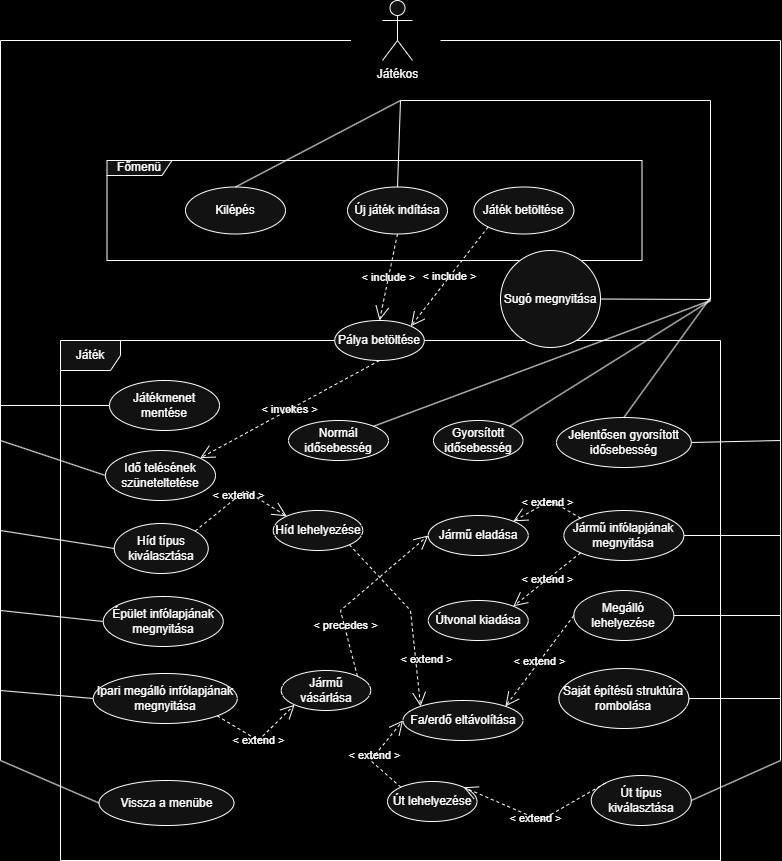

The diagram above was exported from draw.io. Its source (the exported page's mxGraphModel, read from the mxfile embedded in the PNG):
<mxGraphModel dx="1048" dy="663" grid="1" gridSize="10" guides="1" tooltips="1" connect="1" arrows="1" fold="1" page="1" pageScale="1" pageWidth="850" pageHeight="1100" background="light-dark(#FFFFFF,#000000)" math="0" shadow="0">
  <root>
    <mxCell id="0" />
    <mxCell id="1" parent="0" />
    <mxCell id="eZKT6lbRibyqk6pno3kx-1" parent="1" style="shape=umlActor;verticalLabelPosition=bottom;verticalAlign=top;html=1;labelBackgroundColor=none;" value="Játékos&lt;div&gt;&lt;br&gt;&lt;/div&gt;" vertex="1">
      <mxGeometry height="60" width="30" x="402" y="100" as="geometry" />
    </mxCell>
    <mxCell id="eZKT6lbRibyqk6pno3kx-2" parent="1" style="ellipse;whiteSpace=wrap;html=1;labelBackgroundColor=none;" value="Kilépés" vertex="1">
      <mxGeometry height="47" width="100" x="205" y="286.5" as="geometry" />
    </mxCell>
    <mxCell id="eZKT6lbRibyqk6pno3kx-3" parent="1" style="shape=umlFrame;whiteSpace=wrap;html=1;pointerEvents=0;width=65;height=15;labelBackgroundColor=none;" value="Főmenü" vertex="1">
      <mxGeometry height="100" width="535" x="126.5" y="260" as="geometry" />
    </mxCell>
    <mxCell id="eZKT6lbRibyqk6pno3kx-4" parent="1" style="shape=umlFrame;whiteSpace=wrap;html=1;pointerEvents=0;labelBackgroundColor=none;" value="Játék" vertex="1">
      <mxGeometry height="520" width="660" x="80" y="440" as="geometry" />
    </mxCell>
    <mxCell id="eZKT6lbRibyqk6pno3kx-6" parent="1" style="ellipse;whiteSpace=wrap;html=1;labelBackgroundColor=none;" value="Új játék indítása" vertex="1">
      <mxGeometry height="47" width="100" x="367" y="286.5" as="geometry" />
    </mxCell>
    <mxCell id="eZKT6lbRibyqk6pno3kx-7" parent="1" style="ellipse;whiteSpace=wrap;html=1;labelBackgroundColor=none;" value="Sugó megnyitása" vertex="1">
      <mxGeometry height="97" width="100" x="520" y="350" as="geometry" />
    </mxCell>
    <mxCell id="eZKT6lbRibyqk6pno3kx-8" parent="1" style="ellipse;whiteSpace=wrap;html=1;labelBackgroundColor=none;" value="Pálya betöltése" vertex="1">
      <mxGeometry height="40" width="89.5" x="354.25" y="420" as="geometry" />
    </mxCell>
    <mxCell id="eZKT6lbRibyqk6pno3kx-10" parent="1" style="ellipse;whiteSpace=wrap;html=1;labelBackgroundColor=none;" value="Út típus kiválasztása" vertex="1">
      <mxGeometry height="50" width="100" x="610.75" y="875" as="geometry" />
    </mxCell>
    <mxCell id="eZKT6lbRibyqk6pno3kx-11" parent="1" style="ellipse;whiteSpace=wrap;html=1;labelBackgroundColor=none;" value="Út lehelyezése" vertex="1">
      <mxGeometry height="40" width="89.5" x="407" y="881" as="geometry" />
    </mxCell>
    <mxCell id="eZKT6lbRibyqk6pno3kx-12" parent="1" style="ellipse;whiteSpace=wrap;html=1;labelBackgroundColor=none;" value="Híd típus kiválasztása" vertex="1">
      <mxGeometry height="50" width="94" x="133.75" y="623" as="geometry" />
    </mxCell>
    <mxCell id="eZKT6lbRibyqk6pno3kx-13" parent="1" style="ellipse;whiteSpace=wrap;html=1;labelBackgroundColor=none;" value="Híd lehelyezése" vertex="1">
      <mxGeometry height="40" width="89.5" x="292.75" y="610" as="geometry" />
    </mxCell>
    <mxCell id="eZKT6lbRibyqk6pno3kx-14" parent="1" style="ellipse;whiteSpace=wrap;html=1;labelBackgroundColor=none;" value="Megálló lehelyezése" vertex="1">
      <mxGeometry height="50" width="100" x="593.38" y="690" as="geometry" />
    </mxCell>
    <mxCell id="eZKT6lbRibyqk6pno3kx-16" parent="1" style="ellipse;whiteSpace=wrap;html=1;labelBackgroundColor=none;" value="Saját építésű struktúra rombolása" vertex="1">
      <mxGeometry height="60" width="130" x="578.38" y="768" as="geometry" />
    </mxCell>
    <mxCell id="eZKT6lbRibyqk6pno3kx-17" parent="1" style="ellipse;whiteSpace=wrap;html=1;labelBackgroundColor=none;" value="Épület infólapjának megnyitása" vertex="1">
      <mxGeometry height="50" width="120" x="122.75" y="696" as="geometry" />
    </mxCell>
    <mxCell id="eZKT6lbRibyqk6pno3kx-18" parent="1" style="ellipse;whiteSpace=wrap;html=1;labelBackgroundColor=none;" value="Jármű vásárlása" vertex="1">
      <mxGeometry height="40" width="89.5" x="300.75" y="770" as="geometry" />
    </mxCell>
    <mxCell id="eZKT6lbRibyqk6pno3kx-19" parent="1" style="ellipse;whiteSpace=wrap;html=1;labelBackgroundColor=none;" value="Jármű eladása" vertex="1">
      <mxGeometry height="40" width="100" x="447.75" y="615" as="geometry" />
    </mxCell>
    <mxCell id="eZKT6lbRibyqk6pno3kx-21" parent="1" style="ellipse;whiteSpace=wrap;html=1;labelBackgroundColor=none;" value="Jármű infólapjának megnyitása" vertex="1">
      <mxGeometry height="50" width="120" x="583.38" y="610" as="geometry" />
    </mxCell>
    <mxCell id="eZKT6lbRibyqk6pno3kx-22" parent="1" style="ellipse;whiteSpace=wrap;html=1;labelBackgroundColor=none;" value="Útvonal kiadása" vertex="1">
      <mxGeometry height="40" width="100" x="447.75" y="700" as="geometry" />
    </mxCell>
    <mxCell id="eZKT6lbRibyqk6pno3kx-23" parent="1" style="ellipse;whiteSpace=wrap;html=1;labelBackgroundColor=none;" value="Normál idősebesség" vertex="1">
      <mxGeometry height="40" width="100" x="308" y="520" as="geometry" />
    </mxCell>
    <mxCell id="eZKT6lbRibyqk6pno3kx-24" parent="1" style="ellipse;whiteSpace=wrap;html=1;labelBackgroundColor=none;" value="Gyorsított idősebesség" vertex="1">
      <mxGeometry height="40" width="89.5" x="453" y="520" as="geometry" />
    </mxCell>
    <mxCell id="eZKT6lbRibyqk6pno3kx-25" parent="1" style="ellipse;whiteSpace=wrap;html=1;labelBackgroundColor=none;" value="Jelentősen gyorsított idősebesség" vertex="1">
      <mxGeometry height="50" width="134.75" x="576" y="517" as="geometry" />
    </mxCell>
    <mxCell id="eZKT6lbRibyqk6pno3kx-26" parent="1" style="ellipse;whiteSpace=wrap;html=1;labelBackgroundColor=none;" value="Idő telésének szüneteltetése" vertex="1">
      <mxGeometry height="50" width="110" x="125" y="550" as="geometry" />
    </mxCell>
    <mxCell id="eZKT6lbRibyqk6pno3kx-28" parent="1" style="ellipse;whiteSpace=wrap;html=1;labelBackgroundColor=none;" value="Ipari megálló infólapjának megnyitása" vertex="1">
      <mxGeometry height="50" width="144" x="112.75" y="773" as="geometry" />
    </mxCell>
    <mxCell id="eZKT6lbRibyqk6pno3kx-29" edge="1" parent="1" source="eZKT6lbRibyqk6pno3kx-6" style="endArrow=open;endSize=12;dashed=1;html=1;rounded=0;exitX=0.5;exitY=1;exitDx=0;exitDy=0;entryX=0.5;entryY=0;entryDx=0;entryDy=0;labelBackgroundColor=none;fontColor=default;" target="eZKT6lbRibyqk6pno3kx-8" value="&amp;lt; include &amp;gt;">
      <mxGeometry relative="1" width="160" as="geometry">
        <mxPoint x="310" y="400" as="sourcePoint" />
        <mxPoint x="470" y="400" as="targetPoint" />
      </mxGeometry>
    </mxCell>
    <mxCell id="eZKT6lbRibyqk6pno3kx-30" edge="1" parent="1" source="eZKT6lbRibyqk6pno3kx-8" style="endArrow=open;endSize=12;dashed=1;html=1;rounded=0;exitX=0.5;exitY=1;exitDx=0;exitDy=0;entryX=1;entryY=0;entryDx=0;entryDy=0;labelBackgroundColor=none;fontColor=default;" target="eZKT6lbRibyqk6pno3kx-26" value="&amp;lt; invokes &amp;gt;">
      <mxGeometry relative="1" width="160" as="geometry">
        <mxPoint x="310" y="600" as="sourcePoint" />
        <mxPoint x="470" y="600" as="targetPoint" />
      </mxGeometry>
    </mxCell>
    <mxCell id="eZKT6lbRibyqk6pno3kx-31" edge="1" parent="1" source="eZKT6lbRibyqk6pno3kx-10" style="endArrow=open;endSize=12;dashed=1;html=1;rounded=0;exitX=0;exitY=0;exitDx=0;exitDy=0;entryX=1;entryY=0;entryDx=0;entryDy=0;labelBackgroundColor=none;fontColor=default;" target="eZKT6lbRibyqk6pno3kx-11" value="&amp;lt; extend &amp;gt;">
      <mxGeometry relative="1" width="160" as="geometry">
        <Array as="points">
          <mxPoint x="560" y="920" />
        </Array>
        <mxPoint x="636.25" y="970" as="sourcePoint" />
        <mxPoint x="796.25" y="970" as="targetPoint" />
      </mxGeometry>
    </mxCell>
    <mxCell id="eZKT6lbRibyqk6pno3kx-32" edge="1" parent="1" source="eZKT6lbRibyqk6pno3kx-12" style="endArrow=open;endSize=12;dashed=1;html=1;rounded=0;exitX=1;exitY=0;exitDx=0;exitDy=0;entryX=0;entryY=0;entryDx=0;entryDy=0;labelBackgroundColor=none;fontColor=default;" target="eZKT6lbRibyqk6pno3kx-13" value="&amp;lt; extend &amp;gt;">
      <mxGeometry relative="1" width="160" as="geometry">
        <Array as="points">
          <mxPoint x="264.75" y="590" />
        </Array>
        <mxPoint x="225.75" y="617" as="sourcePoint" />
        <mxPoint x="302.75" y="621" as="targetPoint" />
      </mxGeometry>
    </mxCell>
    <mxCell id="eZKT6lbRibyqk6pno3kx-33" edge="1" parent="1" source="eZKT6lbRibyqk6pno3kx-28" style="endArrow=open;endSize=12;dashed=1;html=1;rounded=0;exitX=1;exitY=1;exitDx=0;exitDy=0;entryX=0;entryY=1;entryDx=0;entryDy=0;labelBackgroundColor=none;fontColor=default;" target="eZKT6lbRibyqk6pno3kx-18" value="&amp;lt; extend &amp;gt;">
      <mxGeometry relative="1" width="160" x="-0.0333" as="geometry">
        <mxPoint as="offset" />
        <Array as="points">
          <mxPoint x="277.75" y="840" />
        </Array>
        <mxPoint x="297.75" y="757" as="sourcePoint" />
        <mxPoint x="380.75" y="833" as="targetPoint" />
      </mxGeometry>
    </mxCell>
    <mxCell id="eZKT6lbRibyqk6pno3kx-35" edge="1" parent="1" source="eZKT6lbRibyqk6pno3kx-21" style="endArrow=open;endSize=12;dashed=1;html=1;rounded=0;exitX=0;exitY=0;exitDx=0;exitDy=0;entryX=1;entryY=0;entryDx=0;entryDy=0;labelBackgroundColor=none;fontColor=default;" target="eZKT6lbRibyqk6pno3kx-19" value="&amp;lt; extend &amp;gt;">
      <mxGeometry relative="1" width="160" as="geometry">
        <Array as="points">
          <mxPoint x="570" y="600" />
        </Array>
        <mxPoint x="480" y="590" as="sourcePoint" />
        <mxPoint x="640" y="590" as="targetPoint" />
      </mxGeometry>
    </mxCell>
    <mxCell id="eZKT6lbRibyqk6pno3kx-36" edge="1" parent="1" source="eZKT6lbRibyqk6pno3kx-21" style="endArrow=open;endSize=12;dashed=1;html=1;rounded=0;exitX=0;exitY=1;exitDx=0;exitDy=0;entryX=1;entryY=0;entryDx=0;entryDy=0;labelBackgroundColor=none;fontColor=default;" target="eZKT6lbRibyqk6pno3kx-22" value="&amp;lt; extend &amp;gt;">
      <mxGeometry relative="1" width="160" as="geometry">
        <mxPoint x="460" y="768" as="sourcePoint" />
        <mxPoint x="620" y="768" as="targetPoint" />
      </mxGeometry>
    </mxCell>
    <mxCell id="eZKT6lbRibyqk6pno3kx-37" edge="1" parent="1" source="eZKT6lbRibyqk6pno3kx-18" style="endArrow=open;endSize=12;dashed=1;html=1;rounded=0;exitX=1;exitY=0;exitDx=0;exitDy=0;entryX=0;entryY=0.5;entryDx=0;entryDy=0;labelBackgroundColor=none;fontColor=default;" target="eZKT6lbRibyqk6pno3kx-19" value="&amp;lt; precedes &amp;gt;">
      <mxGeometry relative="1" width="160" x="-0.427" y="-1" as="geometry">
        <mxPoint as="offset" />
        <Array as="points">
          <mxPoint x="360" y="710" />
        </Array>
        <mxPoint x="370" y="790" as="sourcePoint" />
        <mxPoint x="530" y="790" as="targetPoint" />
      </mxGeometry>
    </mxCell>
    <mxCell id="eZKT6lbRibyqk6pno3kx-39" parent="1" style="ellipse;whiteSpace=wrap;html=1;labelBackgroundColor=none;" value="Fa/erdő eltávolítása" vertex="1">
      <mxGeometry height="40" width="120" x="422.5" y="800" as="geometry" />
    </mxCell>
    <mxCell id="eZKT6lbRibyqk6pno3kx-40" edge="1" parent="1" source="eZKT6lbRibyqk6pno3kx-11" style="endArrow=open;endSize=12;dashed=1;html=1;rounded=0;exitX=0;exitY=0;exitDx=0;exitDy=0;entryX=0;entryY=0.5;entryDx=0;entryDy=0;labelBackgroundColor=none;fontColor=default;" target="eZKT6lbRibyqk6pno3kx-39" value="&amp;lt; extend &amp;gt;">
      <mxGeometry relative="1" width="160" as="geometry">
        <Array as="points">
          <mxPoint x="390" y="860" />
        </Array>
        <mxPoint x="487" y="872" as="sourcePoint" />
        <mxPoint x="408" y="875" as="targetPoint" />
      </mxGeometry>
    </mxCell>
    <mxCell id="eZKT6lbRibyqk6pno3kx-41" parent="1" style="ellipse;whiteSpace=wrap;html=1;labelBackgroundColor=none;" value="Vissza a menübe" vertex="1">
      <mxGeometry height="45" width="135" x="118.5" y="880" as="geometry" />
    </mxCell>
    <mxCell id="eZKT6lbRibyqk6pno3kx-42" edge="1" parent="1" style="endArrow=none;html=1;rounded=0;labelBackgroundColor=none;fontColor=default;" value="">
      <mxGeometry height="50" relative="1" width="50" as="geometry">
        <Array as="points">
          <mxPoint x="20" y="140" />
        </Array>
        <mxPoint x="20" y="860" as="sourcePoint" />
        <mxPoint x="370.5" y="140" as="targetPoint" />
      </mxGeometry>
    </mxCell>
    <mxCell id="eZKT6lbRibyqk6pno3kx-43" edge="1" parent="1" style="endArrow=none;html=1;rounded=0;entryX=0;entryY=0.5;entryDx=0;entryDy=0;labelBackgroundColor=none;fontColor=default;" target="eZKT6lbRibyqk6pno3kx-26" value="">
      <mxGeometry height="50" relative="1" width="50" as="geometry">
        <mxPoint x="20" y="540" as="sourcePoint" />
        <mxPoint x="70" y="515" as="targetPoint" />
      </mxGeometry>
    </mxCell>
    <mxCell id="eZKT6lbRibyqk6pno3kx-44" edge="1" parent="1" style="endArrow=none;html=1;rounded=0;entryX=0;entryY=0.5;entryDx=0;entryDy=0;labelBackgroundColor=none;fontColor=default;" target="eZKT6lbRibyqk6pno3kx-12" value="">
      <mxGeometry height="50" relative="1" width="50" as="geometry">
        <mxPoint x="20" y="630" as="sourcePoint" />
        <mxPoint x="146.75" y="622.5" as="targetPoint" />
      </mxGeometry>
    </mxCell>
    <mxCell id="eZKT6lbRibyqk6pno3kx-45" edge="1" parent="1" style="endArrow=none;html=1;rounded=0;entryX=0;entryY=0.5;entryDx=0;entryDy=0;labelBackgroundColor=none;fontColor=default;" target="eZKT6lbRibyqk6pno3kx-17" value="">
      <mxGeometry height="50" relative="1" width="50" as="geometry">
        <mxPoint x="20" y="710" as="sourcePoint" />
        <mxPoint x="141" y="702.5" as="targetPoint" />
      </mxGeometry>
    </mxCell>
    <mxCell id="eZKT6lbRibyqk6pno3kx-46" edge="1" parent="1" style="endArrow=none;html=1;rounded=0;entryX=0;entryY=0.5;entryDx=0;entryDy=0;labelBackgroundColor=none;fontColor=default;" target="eZKT6lbRibyqk6pno3kx-28" value="">
      <mxGeometry height="50" relative="1" width="50" as="geometry">
        <mxPoint x="20" y="790" as="sourcePoint" />
        <mxPoint x="161" y="800" as="targetPoint" />
      </mxGeometry>
    </mxCell>
    <mxCell id="eZKT6lbRibyqk6pno3kx-47" edge="1" parent="1" style="endArrow=none;html=1;rounded=0;entryX=0;entryY=0.5;entryDx=0;entryDy=0;labelBackgroundColor=none;fontColor=default;" target="eZKT6lbRibyqk6pno3kx-41" value="">
      <mxGeometry height="50" relative="1" width="50" as="geometry">
        <mxPoint x="20" y="860" as="sourcePoint" />
        <mxPoint x="126.5" y="895" as="targetPoint" />
      </mxGeometry>
    </mxCell>
    <mxCell id="eZKT6lbRibyqk6pno3kx-48" edge="1" parent="1" source="eZKT6lbRibyqk6pno3kx-25" style="endArrow=none;html=1;rounded=0;exitX=1;exitY=0.5;exitDx=0;exitDy=0;labelBackgroundColor=none;fontColor=default;" value="">
      <mxGeometry height="50" relative="1" width="50" as="geometry">
        <mxPoint x="750" y="515" as="sourcePoint" />
        <mxPoint x="800" y="540" as="targetPoint" />
      </mxGeometry>
    </mxCell>
    <mxCell id="eZKT6lbRibyqk6pno3kx-50" edge="1" parent="1" source="eZKT6lbRibyqk6pno3kx-21" style="endArrow=none;html=1;rounded=0;exitX=1;exitY=0.5;exitDx=0;exitDy=0;labelBackgroundColor=none;fontColor=default;" value="">
      <mxGeometry height="50" relative="1" width="50" as="geometry">
        <mxPoint x="720" y="630" as="sourcePoint" />
        <mxPoint x="800" y="635" as="targetPoint" />
      </mxGeometry>
    </mxCell>
    <mxCell id="eZKT6lbRibyqk6pno3kx-51" edge="1" parent="1" source="eZKT6lbRibyqk6pno3kx-14" style="endArrow=none;html=1;rounded=0;exitX=1;exitY=0.5;exitDx=0;exitDy=0;labelBackgroundColor=none;fontColor=default;" value="">
      <mxGeometry height="50" relative="1" width="50" as="geometry">
        <mxPoint x="810" y="705" as="sourcePoint" />
        <mxPoint x="800" y="715" as="targetPoint" />
      </mxGeometry>
    </mxCell>
    <mxCell id="eZKT6lbRibyqk6pno3kx-52" edge="1" parent="1" source="eZKT6lbRibyqk6pno3kx-16" style="endArrow=none;html=1;rounded=0;exitX=1;exitY=0.5;exitDx=0;exitDy=0;labelBackgroundColor=none;fontColor=default;" value="">
      <mxGeometry height="50" relative="1" width="50" as="geometry">
        <mxPoint x="800" y="825" as="sourcePoint" />
        <mxPoint x="800" y="798" as="targetPoint" />
      </mxGeometry>
    </mxCell>
    <mxCell id="eZKT6lbRibyqk6pno3kx-53" edge="1" parent="1" source="eZKT6lbRibyqk6pno3kx-10" style="endArrow=none;html=1;rounded=0;exitX=1;exitY=0.5;exitDx=0;exitDy=0;labelBackgroundColor=none;fontColor=default;" value="">
      <mxGeometry height="50" relative="1" width="50" as="geometry">
        <mxPoint x="790" y="885" as="sourcePoint" />
        <mxPoint x="800" y="860" as="targetPoint" />
      </mxGeometry>
    </mxCell>
    <mxCell id="eZKT6lbRibyqk6pno3kx-54" edge="1" parent="1" style="endArrow=none;html=1;rounded=0;labelBackgroundColor=none;fontColor=default;" value="">
      <mxGeometry height="50" relative="1" width="50" as="geometry">
        <Array as="points">
          <mxPoint x="800" y="140" />
        </Array>
        <mxPoint x="460" y="140" as="sourcePoint" />
        <mxPoint x="800" y="860" as="targetPoint" />
      </mxGeometry>
    </mxCell>
    <mxCell id="eZKT6lbRibyqk6pno3kx-55" edge="1" parent="1" source="eZKT6lbRibyqk6pno3kx-2" style="endArrow=none;html=1;rounded=0;exitX=0.5;exitY=0;exitDx=0;exitDy=0;labelBackgroundColor=none;fontColor=default;" value="">
      <mxGeometry height="50" relative="1" width="50" as="geometry">
        <mxPoint x="330" y="230" as="sourcePoint" />
        <mxPoint x="420" y="200" as="targetPoint" />
      </mxGeometry>
    </mxCell>
    <mxCell id="eZKT6lbRibyqk6pno3kx-56" edge="1" parent="1" source="eZKT6lbRibyqk6pno3kx-6" style="endArrow=none;html=1;rounded=0;exitX=0.5;exitY=0;exitDx=0;exitDy=0;labelBackgroundColor=none;fontColor=default;" value="">
      <mxGeometry height="50" relative="1" width="50" as="geometry">
        <mxPoint x="300" y="270" as="sourcePoint" />
        <mxPoint x="420" y="200" as="targetPoint" />
      </mxGeometry>
    </mxCell>
    <mxCell id="eZKT6lbRibyqk6pno3kx-57" edge="1" parent="1" source="eZKT6lbRibyqk6pno3kx-7" style="endArrow=none;html=1;rounded=0;exitX=1;exitY=0.5;exitDx=0;exitDy=0;labelBackgroundColor=none;fontColor=default;" value="">
      <mxGeometry height="50" relative="1" width="50" as="geometry">
        <Array as="points">
          <mxPoint x="730" y="399" />
          <mxPoint x="730" y="200" />
        </Array>
        <mxPoint x="559.5" y="240" as="sourcePoint" />
        <mxPoint x="420" y="200" as="targetPoint" />
      </mxGeometry>
    </mxCell>
    <mxCell id="eZKT6lbRibyqk6pno3kx-58" edge="1" parent="1" source="eZKT6lbRibyqk6pno3kx-25" style="endArrow=none;html=1;rounded=0;exitX=0.5;exitY=0;exitDx=0;exitDy=0;labelBackgroundColor=none;fontColor=default;" value="">
      <mxGeometry height="50" relative="1" width="50" as="geometry">
        <mxPoint x="680" y="447" as="sourcePoint" />
        <mxPoint x="730" y="397" as="targetPoint" />
      </mxGeometry>
    </mxCell>
    <mxCell id="eZKT6lbRibyqk6pno3kx-59" edge="1" parent="1" source="eZKT6lbRibyqk6pno3kx-23" style="endArrow=none;html=1;rounded=0;exitX=1;exitY=0;exitDx=0;exitDy=0;labelBackgroundColor=none;fontColor=default;" value="">
      <mxGeometry height="50" relative="1" width="50" as="geometry">
        <mxPoint x="700" y="495" as="sourcePoint" />
        <mxPoint x="730" y="400" as="targetPoint" />
      </mxGeometry>
    </mxCell>
    <mxCell id="eZKT6lbRibyqk6pno3kx-60" edge="1" parent="1" source="eZKT6lbRibyqk6pno3kx-24" style="endArrow=none;html=1;rounded=0;exitX=1;exitY=0;exitDx=0;exitDy=0;labelBackgroundColor=none;fontColor=default;" value="">
      <mxGeometry height="50" relative="1" width="50" as="geometry">
        <mxPoint x="660" y="485" as="sourcePoint" />
        <mxPoint x="730" y="400" as="targetPoint" />
      </mxGeometry>
    </mxCell>
    <mxCell id="ReXHegIU4Xhtcl5VQlLT-1" parent="1" style="ellipse;whiteSpace=wrap;html=1;labelBackgroundColor=none;" value="Játék betöltése" vertex="1">
      <mxGeometry height="47" width="100" x="493.38" y="286.5" as="geometry" />
    </mxCell>
    <mxCell id="ReXHegIU4Xhtcl5VQlLT-2" edge="1" parent="1" source="ReXHegIU4Xhtcl5VQlLT-1" style="endArrow=open;endSize=12;dashed=1;html=1;rounded=0;exitX=0;exitY=1;exitDx=0;exitDy=0;entryX=1;entryY=0;entryDx=0;entryDy=0;labelBackgroundColor=none;fontColor=default;" target="eZKT6lbRibyqk6pno3kx-8" value="&amp;lt; include &amp;gt;">
      <mxGeometry relative="1" width="160" as="geometry">
        <mxPoint x="503" y="380" as="sourcePoint" />
        <mxPoint x="485" y="466" as="targetPoint" />
      </mxGeometry>
    </mxCell>
    <mxCell id="ReXHegIU4Xhtcl5VQlLT-3" edge="1" parent="1" source="eZKT6lbRibyqk6pno3kx-13" style="endArrow=open;endSize=12;dashed=1;html=1;rounded=0;exitX=1;exitY=1;exitDx=0;exitDy=0;entryX=0;entryY=0;entryDx=0;entryDy=0;labelBackgroundColor=none;fontColor=default;" target="eZKT6lbRibyqk6pno3kx-39" value="&amp;lt; extend &amp;gt;">
      <mxGeometry relative="1" width="160" x="0.5068" y="11" as="geometry">
        <mxPoint as="offset" />
        <Array as="points">
          <mxPoint x="430" y="710" />
        </Array>
        <mxPoint x="460" y="846" as="sourcePoint" />
        <mxPoint x="399" y="846" as="targetPoint" />
      </mxGeometry>
    </mxCell>
    <mxCell id="ReXHegIU4Xhtcl5VQlLT-5" parent="1" style="ellipse;whiteSpace=wrap;html=1;labelBackgroundColor=none;" value="Játékmenet mentése" vertex="1">
      <mxGeometry height="50" width="110" x="129" y="480" as="geometry" />
    </mxCell>
    <mxCell id="ReXHegIU4Xhtcl5VQlLT-6" edge="1" parent="1" style="endArrow=none;html=1;rounded=0;entryX=0;entryY=0.5;entryDx=0;entryDy=0;labelBackgroundColor=none;fontColor=default;" target="ReXHegIU4Xhtcl5VQlLT-5" value="">
      <mxGeometry height="50" relative="1" width="50" as="geometry">
        <mxPoint x="20" y="505" as="sourcePoint" />
        <mxPoint x="131" y="544" as="targetPoint" />
      </mxGeometry>
    </mxCell>
    <mxCell id="ReXHegIU4Xhtcl5VQlLT-8" edge="1" parent="1" source="eZKT6lbRibyqk6pno3kx-14" style="endArrow=open;endSize=12;dashed=1;html=1;rounded=0;exitX=0;exitY=0.5;exitDx=0;exitDy=0;entryX=1;entryY=0;entryDx=0;entryDy=0;labelBackgroundColor=none;fontColor=default;" target="eZKT6lbRibyqk6pno3kx-39" value="&amp;lt; extend &amp;gt;">
      <mxGeometry relative="1" width="160" as="geometry">
        <Array as="points" />
        <mxPoint x="540" y="906" as="sourcePoint" />
        <mxPoint x="543" y="839" as="targetPoint" />
      </mxGeometry>
    </mxCell>
  </root>
</mxGraphModel>